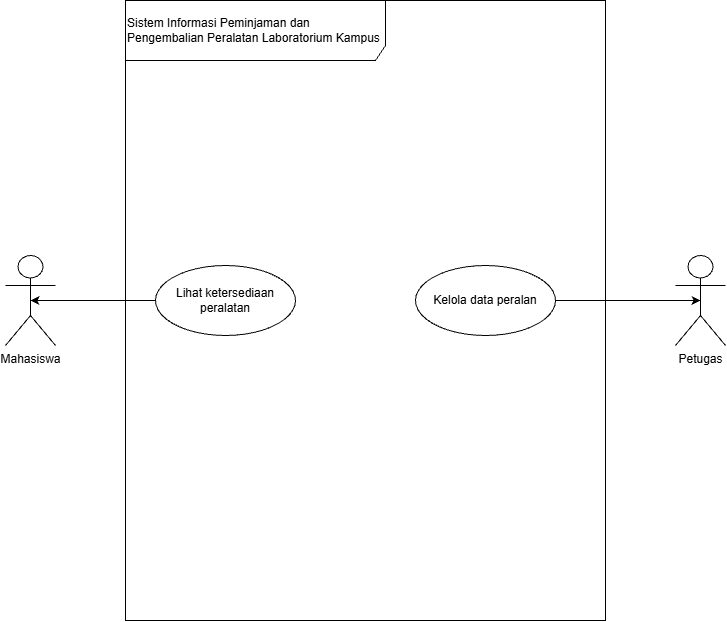

The diagram above was exported from draw.io. Its source (the exported page's mxGraphModel, read from the mxfile embedded in the PNG):
<mxGraphModel dx="1241" dy="740" grid="1" gridSize="10" guides="1" tooltips="1" connect="1" arrows="1" fold="1" page="1" pageScale="1" pageWidth="850" pageHeight="1100" math="0" shadow="0">
  <root>
    <mxCell id="0" />
    <mxCell id="1" parent="0" />
    <mxCell id="iBA1KEs3GJV1YhYKNPaI-8" parent="1" style="shape=umlFrame;whiteSpace=wrap;html=1;pointerEvents=0;recursiveResize=0;container=1;collapsible=0;width=260;align=left;height=60;" value="Sistem Informasi Peminjaman dan Pengembalian Peralatan Laboratorium Kampus" vertex="1">
      <mxGeometry height="620" width="480" x="200" y="90" as="geometry" />
    </mxCell>
    <mxCell id="iBA1KEs3GJV1YhYKNPaI-9" parent="iBA1KEs3GJV1YhYKNPaI-8" style="ellipse;whiteSpace=wrap;html=1;" value="Kelola data peralan" vertex="1">
      <mxGeometry height="70" width="140" x="290" y="265" as="geometry" />
    </mxCell>
    <mxCell id="iBA1KEs3GJV1YhYKNPaI-10" parent="iBA1KEs3GJV1YhYKNPaI-8" style="ellipse;whiteSpace=wrap;html=1;" value="Lihat ketersediaan peralatan" vertex="1">
      <mxGeometry height="70" width="140" x="30" y="265" as="geometry" />
    </mxCell>
    <mxCell id="iBA1KEs3GJV1YhYKNPaI-11" parent="1" style="shape=umlActor;verticalLabelPosition=bottom;verticalAlign=top;html=1;" value="Mahasiswa" vertex="1">
      <mxGeometry height="90" width="50" x="80" y="345" as="geometry" />
    </mxCell>
    <mxCell id="iBA1KEs3GJV1YhYKNPaI-12" parent="1" style="shape=umlActor;verticalLabelPosition=bottom;verticalAlign=top;html=1;" value="Petugas" vertex="1">
      <mxGeometry height="90" width="50" x="750" y="345" as="geometry" />
    </mxCell>
    <mxCell id="iBA1KEs3GJV1YhYKNPaI-13" edge="1" parent="1" source="iBA1KEs3GJV1YhYKNPaI-10" style="edgeStyle=orthogonalEdgeStyle;rounded=0;orthogonalLoop=1;jettySize=auto;html=1;exitX=0;exitY=0.5;exitDx=0;exitDy=0;entryX=0.5;entryY=0.5;entryDx=0;entryDy=0;entryPerimeter=0;" target="iBA1KEs3GJV1YhYKNPaI-11">
      <mxGeometry relative="1" as="geometry" />
    </mxCell>
    <mxCell id="iBA1KEs3GJV1YhYKNPaI-14" edge="1" parent="1" source="iBA1KEs3GJV1YhYKNPaI-9" style="edgeStyle=orthogonalEdgeStyle;rounded=0;orthogonalLoop=1;jettySize=auto;html=1;exitX=1;exitY=0.5;exitDx=0;exitDy=0;entryX=0.5;entryY=0.5;entryDx=0;entryDy=0;entryPerimeter=0;" target="iBA1KEs3GJV1YhYKNPaI-12">
      <mxGeometry relative="1" as="geometry" />
    </mxCell>
  </root>
</mxGraphModel>